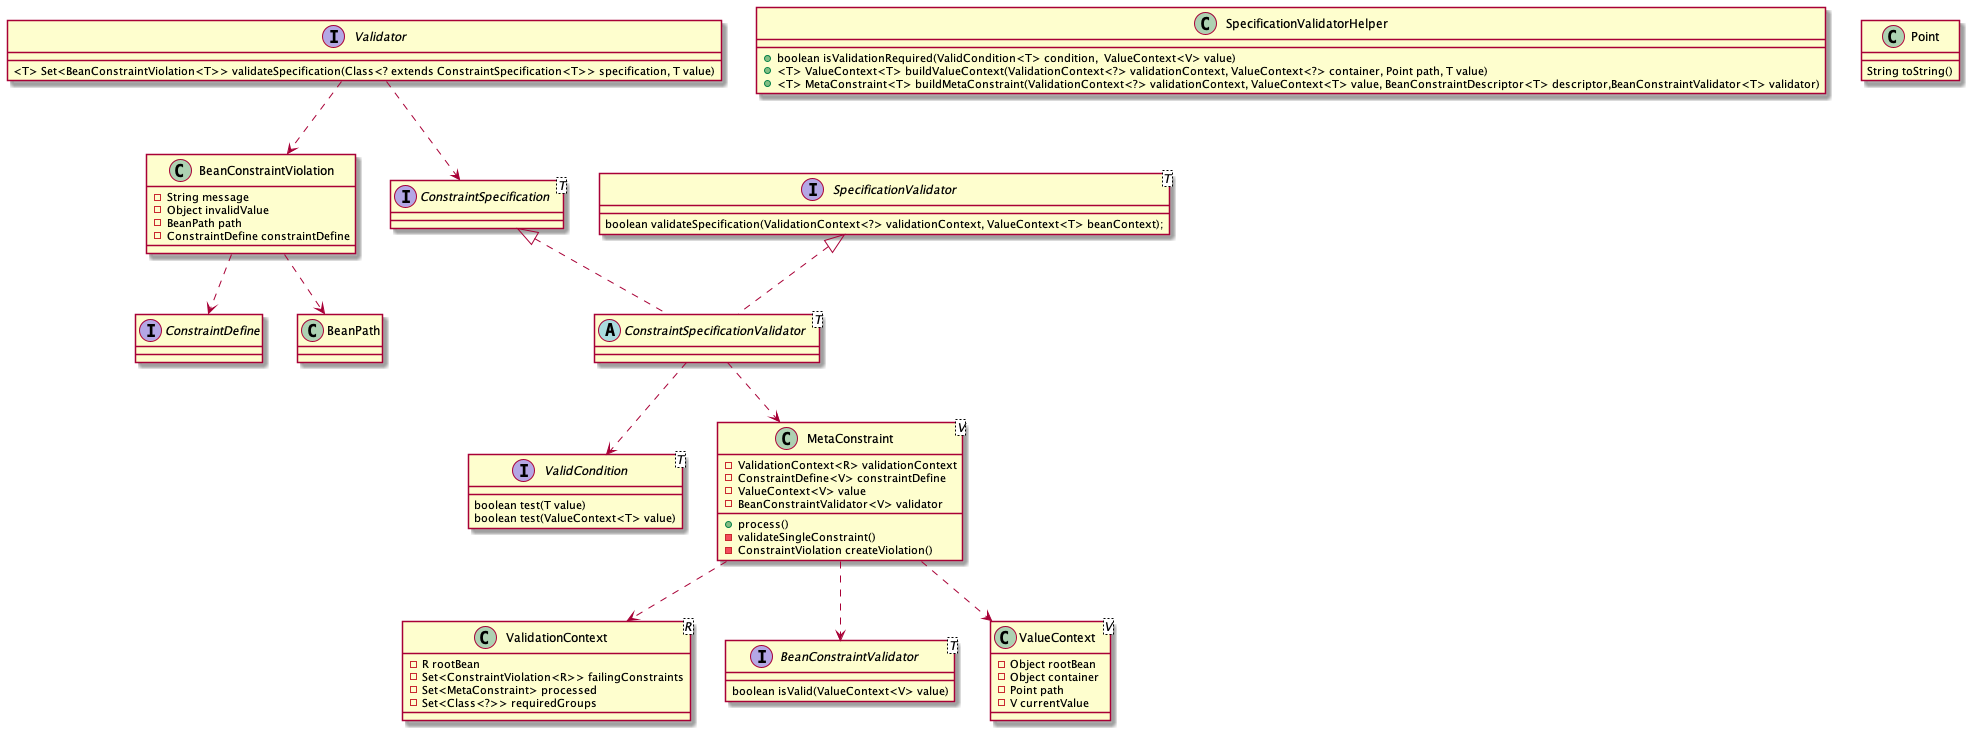

The diagram above was rendered by PlantUML. Its source (embedded in the PNG):
@startuml class

interface Validator{
 <T> Set<BeanConstraintViolation<T>> validateSpecification(Class<? extends ConstraintSpecification<T>> specification, T value) 
}

class BeanConstraintViolation{
    - String message
    - Object invalidValue
    - BeanPath path
    - ConstraintDefine constraintDefine
}

interface ConstraintSpecification<T> {

}
Validator ..> ConstraintSpecification
class ValidationContext<R>{
    - R rootBean
    - Set<ConstraintViolation<R>> failingConstraints
    - Set<MetaConstraint> processed
    - Set<Class<?>> requiredGroups

}
abstract ConstraintSpecificationValidator<T> implements SpecificationValidator, ConstraintSpecification{

}

interface SpecificationValidator<T> {
    boolean validateSpecification(ValidationContext<?> validationContext, ValueContext<T> beanContext);
}
interface ValidCondition<T> {
    boolean test(T value)
    boolean test(ValueContext<T> value)
}
ConstraintSpecificationValidator ..> ValidCondition
ConstraintSpecificationValidator ..> MetaConstraint
interface BeanConstraintValidator<T>{
    boolean isValid(ValueContext<V> value)
}

class SpecificationValidatorHelper{
    + boolean isValidationRequired(ValidCondition<T> condition,  ValueContext<V> value)
    + <T> ValueContext<T> buildValueContext(ValidationContext<?> validationContext, ValueContext<?> container, Point path, T value)
    + <T> MetaConstraint<T> buildMetaConstraint(ValidationContext<?> validationContext, ValueContext<T> value, BeanConstraintDescriptor<T> descriptor,BeanConstraintValidator<T> validator)
}

class MetaConstraint<V>{
    - ValidationContext<R> validationContext
    - ConstraintDefine<V> constraintDefine
    - ValueContext<V> value
    - BeanConstraintValidator<V> validator

    + process()
    - validateSingleConstraint()
    - ConstraintViolation createViolation()
}

MetaConstraint ..> ValidationContext
MetaConstraint ..> ValueContext
MetaConstraint ..> BeanConstraintValidator

class ValueContext<V>{
    - Object rootBean
	- Object container
	- Point path
	- V currentValue
}

class Point{
    String toString()
}

interface ConstraintDefine{

}

Validator ..> BeanConstraintViolation 
BeanConstraintViolation ..> BeanPath
BeanConstraintViolation ..> ConstraintDefine
@enduml